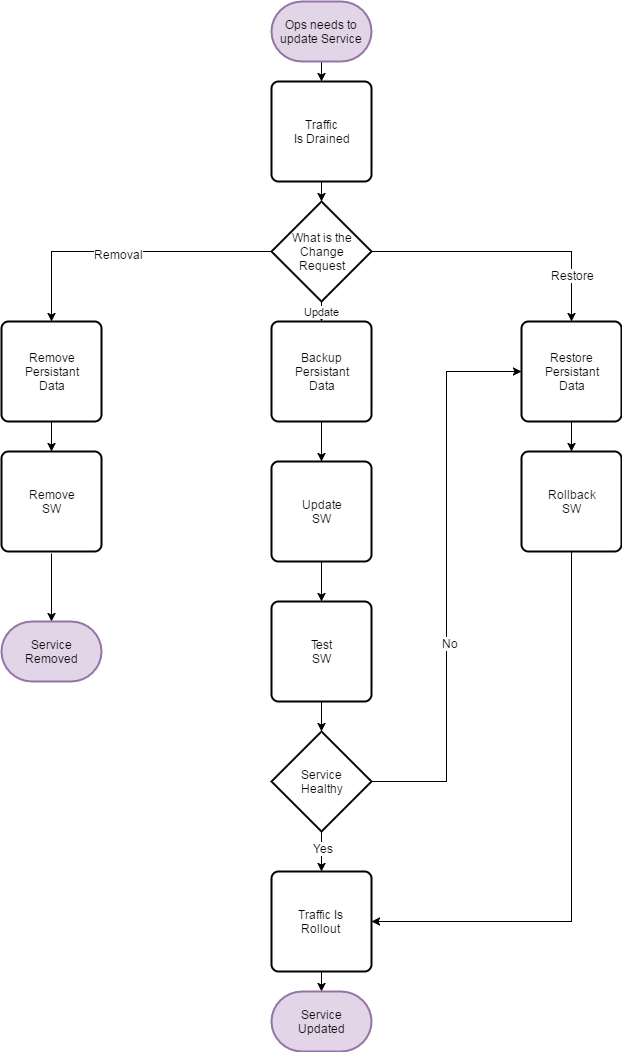

The diagram above was exported from draw.io. Its source (the exported page's mxGraphModel, read from the mxfile embedded in the PNG):
<mxGraphModel dx="1058" dy="809" grid="1" gridSize="10" guides="1" tooltips="1" connect="1" arrows="1" fold="1" page="1" pageScale="1" pageWidth="850" pageHeight="1100" math="0" shadow="0">
  <root>
    <mxCell id="7sShMQy3_Hq-k32XkSP7-0" />
    <mxCell id="7sShMQy3_Hq-k32XkSP7-1" parent="7sShMQy3_Hq-k32XkSP7-0" />
    <mxCell id="nxmqbhM9_KisOh1XkQbW-0" style="edgeStyle=orthogonalEdgeStyle;rounded=0;orthogonalLoop=1;jettySize=auto;html=1;exitX=0.5;exitY=1;exitDx=0;exitDy=0;exitPerimeter=0;entryX=0.5;entryY=0;entryDx=0;entryDy=0;" parent="7sShMQy3_Hq-k32XkSP7-1" source="7sShMQy3_Hq-k32XkSP7-2" target="7sShMQy3_Hq-k32XkSP7-3" edge="1">
      <mxGeometry relative="1" as="geometry" />
    </mxCell>
    <mxCell id="7sShMQy3_Hq-k32XkSP7-2" value="Ops needs to update Service" style="strokeWidth=2;html=1;shape=mxgraph.flowchart.terminator;whiteSpace=wrap;fillColor=#e1d5e7;strokeColor=#9673a6;" parent="7sShMQy3_Hq-k32XkSP7-1" vertex="1">
      <mxGeometry x="350" y="10" width="100" height="60" as="geometry" />
    </mxCell>
    <mxCell id="nxmqbhM9_KisOh1XkQbW-1" style="edgeStyle=orthogonalEdgeStyle;rounded=0;orthogonalLoop=1;jettySize=auto;html=1;exitX=0.5;exitY=1;exitDx=0;exitDy=0;entryX=0.5;entryY=0;entryDx=0;entryDy=0;entryPerimeter=0;" parent="7sShMQy3_Hq-k32XkSP7-1" source="7sShMQy3_Hq-k32XkSP7-3" target="7sShMQy3_Hq-k32XkSP7-4" edge="1">
      <mxGeometry relative="1" as="geometry" />
    </mxCell>
    <mxCell id="7sShMQy3_Hq-k32XkSP7-3" value="Traffic&lt;br&gt;Is Drained&lt;br&gt;" style="rounded=1;whiteSpace=wrap;html=1;absoluteArcSize=1;arcSize=14;strokeWidth=2;" parent="7sShMQy3_Hq-k32XkSP7-1" vertex="1">
      <mxGeometry x="350" y="90" width="100" height="100" as="geometry" />
    </mxCell>
    <mxCell id="nxmqbhM9_KisOh1XkQbW-2" style="edgeStyle=orthogonalEdgeStyle;rounded=0;orthogonalLoop=1;jettySize=auto;html=1;exitX=0;exitY=0.5;exitDx=0;exitDy=0;exitPerimeter=0;entryX=0.5;entryY=0;entryDx=0;entryDy=0;" parent="7sShMQy3_Hq-k32XkSP7-1" source="7sShMQy3_Hq-k32XkSP7-4" target="7sShMQy3_Hq-k32XkSP7-9" edge="1">
      <mxGeometry relative="1" as="geometry" />
    </mxCell>
    <mxCell id="nxmqbhM9_KisOh1XkQbW-24" value="Removal&lt;br&gt;" style="text;html=1;resizable=0;points=[];align=center;verticalAlign=middle;labelBackgroundColor=#ffffff;" parent="nxmqbhM9_KisOh1XkQbW-2" vertex="1" connectable="0">
      <mxGeometry x="0.0552" y="2" relative="1" as="geometry">
        <mxPoint as="offset" />
      </mxGeometry>
    </mxCell>
    <mxCell id="nxmqbhM9_KisOh1XkQbW-3" style="edgeStyle=orthogonalEdgeStyle;rounded=0;orthogonalLoop=1;jettySize=auto;html=1;exitX=1;exitY=0.5;exitDx=0;exitDy=0;exitPerimeter=0;entryX=0.5;entryY=0;entryDx=0;entryDy=0;" parent="7sShMQy3_Hq-k32XkSP7-1" source="7sShMQy3_Hq-k32XkSP7-4" target="7sShMQy3_Hq-k32XkSP7-11" edge="1">
      <mxGeometry relative="1" as="geometry" />
    </mxCell>
    <mxCell id="nxmqbhM9_KisOh1XkQbW-25" value="Restore&lt;br&gt;" style="text;html=1;resizable=0;points=[];align=center;verticalAlign=middle;labelBackgroundColor=#ffffff;" parent="nxmqbhM9_KisOh1XkQbW-3" vertex="1" connectable="0">
      <mxGeometry x="0.4815" y="-23" relative="1" as="geometry">
        <mxPoint x="24" y="23" as="offset" />
      </mxGeometry>
    </mxCell>
    <mxCell id="nxmqbhM9_KisOh1XkQbW-4" value="Update" style="edgeStyle=orthogonalEdgeStyle;rounded=0;orthogonalLoop=1;jettySize=auto;html=1;exitX=0.5;exitY=1;exitDx=0;exitDy=0;exitPerimeter=0;entryX=0.5;entryY=0;entryDx=0;entryDy=0;" parent="7sShMQy3_Hq-k32XkSP7-1" source="7sShMQy3_Hq-k32XkSP7-4" target="7sShMQy3_Hq-k32XkSP7-10" edge="1">
      <mxGeometry relative="1" as="geometry" />
    </mxCell>
    <mxCell id="7sShMQy3_Hq-k32XkSP7-4" value="What is the&lt;br&gt;Change&lt;br&gt;Request&lt;br&gt;" style="strokeWidth=2;html=1;shape=mxgraph.flowchart.decision;whiteSpace=wrap;" parent="7sShMQy3_Hq-k32XkSP7-1" vertex="1">
      <mxGeometry x="350" y="210" width="100" height="100" as="geometry" />
    </mxCell>
    <mxCell id="nxmqbhM9_KisOh1XkQbW-10" style="edgeStyle=orthogonalEdgeStyle;rounded=0;orthogonalLoop=1;jettySize=auto;html=1;exitX=0.5;exitY=1;exitDx=0;exitDy=0;entryX=0.5;entryY=0;entryDx=0;entryDy=0;" parent="7sShMQy3_Hq-k32XkSP7-1" source="7sShMQy3_Hq-k32XkSP7-9" target="7sShMQy3_Hq-k32XkSP7-12" edge="1">
      <mxGeometry relative="1" as="geometry" />
    </mxCell>
    <mxCell id="7sShMQy3_Hq-k32XkSP7-9" value="Remove&lt;br&gt;Persistant&lt;br&gt;Data&lt;br&gt;" style="rounded=1;whiteSpace=wrap;html=1;absoluteArcSize=1;arcSize=14;strokeWidth=2;" parent="7sShMQy3_Hq-k32XkSP7-1" vertex="1">
      <mxGeometry x="80" y="330" width="100" height="100" as="geometry" />
    </mxCell>
    <mxCell id="nxmqbhM9_KisOh1XkQbW-8" style="edgeStyle=orthogonalEdgeStyle;rounded=0;orthogonalLoop=1;jettySize=auto;html=1;exitX=0.5;exitY=1;exitDx=0;exitDy=0;entryX=0.5;entryY=0;entryDx=0;entryDy=0;" parent="7sShMQy3_Hq-k32XkSP7-1" source="7sShMQy3_Hq-k32XkSP7-10" target="7sShMQy3_Hq-k32XkSP7-13" edge="1">
      <mxGeometry relative="1" as="geometry" />
    </mxCell>
    <mxCell id="7sShMQy3_Hq-k32XkSP7-10" value="Backup&lt;br&gt;Persistant&lt;br&gt;Data&lt;br&gt;" style="rounded=1;whiteSpace=wrap;html=1;absoluteArcSize=1;arcSize=14;strokeWidth=2;" parent="7sShMQy3_Hq-k32XkSP7-1" vertex="1">
      <mxGeometry x="350" y="330" width="100" height="100" as="geometry" />
    </mxCell>
    <mxCell id="nxmqbhM9_KisOh1XkQbW-9" style="edgeStyle=orthogonalEdgeStyle;rounded=0;orthogonalLoop=1;jettySize=auto;html=1;entryX=0.5;entryY=0;entryDx=0;entryDy=0;" parent="7sShMQy3_Hq-k32XkSP7-1" source="7sShMQy3_Hq-k32XkSP7-11" target="7sShMQy3_Hq-k32XkSP7-14" edge="1">
      <mxGeometry relative="1" as="geometry" />
    </mxCell>
    <mxCell id="7sShMQy3_Hq-k32XkSP7-11" value="Restore&lt;br&gt;Persistant&lt;br&gt;Data&lt;br&gt;" style="rounded=1;whiteSpace=wrap;html=1;absoluteArcSize=1;arcSize=14;strokeWidth=2;" parent="7sShMQy3_Hq-k32XkSP7-1" vertex="1">
      <mxGeometry x="600" y="330" width="100" height="100" as="geometry" />
    </mxCell>
    <mxCell id="7sShMQy3_Hq-k32XkSP7-12" value="Remove&lt;br&gt;SW&lt;br&gt;" style="rounded=1;whiteSpace=wrap;html=1;absoluteArcSize=1;arcSize=14;strokeWidth=2;" parent="7sShMQy3_Hq-k32XkSP7-1" vertex="1">
      <mxGeometry x="80" y="460" width="100" height="100" as="geometry" />
    </mxCell>
    <mxCell id="nxmqbhM9_KisOh1XkQbW-11" style="edgeStyle=orthogonalEdgeStyle;rounded=0;orthogonalLoop=1;jettySize=auto;html=1;exitX=0.5;exitY=1;exitDx=0;exitDy=0;" parent="7sShMQy3_Hq-k32XkSP7-1" source="7sShMQy3_Hq-k32XkSP7-13" edge="1">
      <mxGeometry relative="1" as="geometry">
        <mxPoint x="400" y="610" as="targetPoint" />
      </mxGeometry>
    </mxCell>
    <mxCell id="7sShMQy3_Hq-k32XkSP7-13" value="Update&lt;br&gt;SW&lt;br&gt;" style="rounded=1;whiteSpace=wrap;html=1;absoluteArcSize=1;arcSize=14;strokeWidth=2;" parent="7sShMQy3_Hq-k32XkSP7-1" vertex="1">
      <mxGeometry x="350" y="470" width="100" height="100" as="geometry" />
    </mxCell>
    <mxCell id="nxmqbhM9_KisOh1XkQbW-19" style="edgeStyle=orthogonalEdgeStyle;rounded=0;orthogonalLoop=1;jettySize=auto;html=1;entryX=1;entryY=0.5;entryDx=0;entryDy=0;" parent="7sShMQy3_Hq-k32XkSP7-1" source="7sShMQy3_Hq-k32XkSP7-14" target="nxmqbhM9_KisOh1XkQbW-14" edge="1">
      <mxGeometry relative="1" as="geometry">
        <Array as="points">
          <mxPoint x="650" y="930" />
        </Array>
      </mxGeometry>
    </mxCell>
    <mxCell id="7sShMQy3_Hq-k32XkSP7-14" value="Rollback&lt;br&gt;SW&lt;br&gt;" style="rounded=1;whiteSpace=wrap;html=1;absoluteArcSize=1;arcSize=14;strokeWidth=2;" parent="7sShMQy3_Hq-k32XkSP7-1" vertex="1">
      <mxGeometry x="600" y="460" width="100" height="100" as="geometry" />
    </mxCell>
    <mxCell id="nxmqbhM9_KisOh1XkQbW-12" style="edgeStyle=orthogonalEdgeStyle;rounded=0;orthogonalLoop=1;jettySize=auto;html=1;exitX=0.5;exitY=1;exitDx=0;exitDy=0;entryX=0.5;entryY=0;entryDx=0;entryDy=0;entryPerimeter=0;" parent="7sShMQy3_Hq-k32XkSP7-1" source="7sShMQy3_Hq-k32XkSP7-15" target="7sShMQy3_Hq-k32XkSP7-16" edge="1">
      <mxGeometry relative="1" as="geometry" />
    </mxCell>
    <mxCell id="7sShMQy3_Hq-k32XkSP7-15" value="Test&lt;br&gt;SW&lt;br&gt;" style="rounded=1;whiteSpace=wrap;html=1;absoluteArcSize=1;arcSize=14;strokeWidth=2;" parent="7sShMQy3_Hq-k32XkSP7-1" vertex="1">
      <mxGeometry x="350" y="610" width="100" height="100" as="geometry" />
    </mxCell>
    <mxCell id="nxmqbhM9_KisOh1XkQbW-13" style="edgeStyle=orthogonalEdgeStyle;rounded=0;orthogonalLoop=1;jettySize=auto;html=1;exitX=1;exitY=0.5;exitDx=0;exitDy=0;exitPerimeter=0;entryX=0;entryY=0.5;entryDx=0;entryDy=0;" parent="7sShMQy3_Hq-k32XkSP7-1" source="7sShMQy3_Hq-k32XkSP7-16" target="7sShMQy3_Hq-k32XkSP7-11" edge="1">
      <mxGeometry relative="1" as="geometry" />
    </mxCell>
    <mxCell id="nxmqbhM9_KisOh1XkQbW-22" value="No" style="text;html=1;resizable=0;points=[];align=center;verticalAlign=middle;labelBackgroundColor=#ffffff;" parent="nxmqbhM9_KisOh1XkQbW-13" vertex="1" connectable="0">
      <mxGeometry x="-0.2357" y="-3" relative="1" as="geometry">
        <mxPoint as="offset" />
      </mxGeometry>
    </mxCell>
    <mxCell id="nxmqbhM9_KisOh1XkQbW-17" style="edgeStyle=orthogonalEdgeStyle;rounded=0;orthogonalLoop=1;jettySize=auto;html=1;exitX=0.5;exitY=1;exitDx=0;exitDy=0;exitPerimeter=0;entryX=0.5;entryY=0;entryDx=0;entryDy=0;" parent="7sShMQy3_Hq-k32XkSP7-1" source="7sShMQy3_Hq-k32XkSP7-16" target="nxmqbhM9_KisOh1XkQbW-14" edge="1">
      <mxGeometry relative="1" as="geometry" />
    </mxCell>
    <mxCell id="nxmqbhM9_KisOh1XkQbW-23" value="Yes" style="text;html=1;resizable=0;points=[];align=center;verticalAlign=middle;labelBackgroundColor=#ffffff;" parent="nxmqbhM9_KisOh1XkQbW-17" vertex="1" connectable="0">
      <mxGeometry x="-0.1833" y="1" relative="1" as="geometry">
        <mxPoint as="offset" />
      </mxGeometry>
    </mxCell>
    <mxCell id="7sShMQy3_Hq-k32XkSP7-16" value="Service&lt;br&gt;Healthy&lt;br&gt;" style="strokeWidth=2;html=1;shape=mxgraph.flowchart.decision;whiteSpace=wrap;" parent="7sShMQy3_Hq-k32XkSP7-1" vertex="1">
      <mxGeometry x="350" y="740" width="100" height="100" as="geometry" />
    </mxCell>
    <mxCell id="nxmqbhM9_KisOh1XkQbW-18" style="edgeStyle=orthogonalEdgeStyle;rounded=0;orthogonalLoop=1;jettySize=auto;html=1;exitX=0.5;exitY=1;exitDx=0;exitDy=0;entryX=0.5;entryY=0;entryDx=0;entryDy=0;entryPerimeter=0;" parent="7sShMQy3_Hq-k32XkSP7-1" source="nxmqbhM9_KisOh1XkQbW-14" target="nxmqbhM9_KisOh1XkQbW-15" edge="1">
      <mxGeometry relative="1" as="geometry" />
    </mxCell>
    <mxCell id="nxmqbhM9_KisOh1XkQbW-14" value="Traffic Is&lt;br&gt;Rollout&lt;br&gt;" style="rounded=1;whiteSpace=wrap;html=1;absoluteArcSize=1;arcSize=14;strokeWidth=2;" parent="7sShMQy3_Hq-k32XkSP7-1" vertex="1">
      <mxGeometry x="350" y="880" width="100" height="100" as="geometry" />
    </mxCell>
    <mxCell id="nxmqbhM9_KisOh1XkQbW-15" value="Service&lt;br&gt;Updated&lt;br&gt;" style="strokeWidth=2;html=1;shape=mxgraph.flowchart.terminator;whiteSpace=wrap;fillColor=#e1d5e7;strokeColor=#9673a6;" parent="7sShMQy3_Hq-k32XkSP7-1" vertex="1">
      <mxGeometry x="350" y="1000" width="100" height="60" as="geometry" />
    </mxCell>
    <mxCell id="nxmqbhM9_KisOh1XkQbW-20" style="edgeStyle=orthogonalEdgeStyle;rounded=0;orthogonalLoop=1;jettySize=auto;html=1;entryX=0.5;entryY=0;entryDx=0;entryDy=0;entryPerimeter=0;" parent="7sShMQy3_Hq-k32XkSP7-1" target="nxmqbhM9_KisOh1XkQbW-21" edge="1">
      <mxGeometry relative="1" as="geometry">
        <mxPoint x="130" y="562" as="sourcePoint" />
        <Array as="points">
          <mxPoint x="130" y="562" />
        </Array>
      </mxGeometry>
    </mxCell>
    <mxCell id="nxmqbhM9_KisOh1XkQbW-21" value="Service&lt;br&gt;Removed&lt;br&gt;" style="strokeWidth=2;html=1;shape=mxgraph.flowchart.terminator;whiteSpace=wrap;fillColor=#e1d5e7;strokeColor=#9673a6;" parent="7sShMQy3_Hq-k32XkSP7-1" vertex="1">
      <mxGeometry x="80" y="630" width="100" height="60" as="geometry" />
    </mxCell>
  </root>
</mxGraphModel>